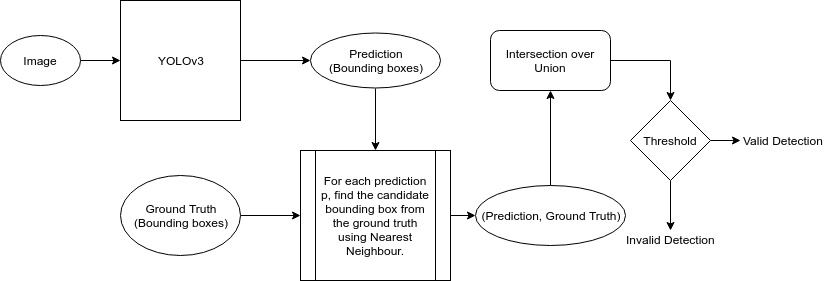

The diagram above was exported from draw.io. Its source (the exported page's mxGraphModel, read from the mxfile embedded in the PNG):
<mxGraphModel dx="773" dy="496" grid="1" gridSize="10" guides="1" tooltips="1" connect="1" arrows="1" fold="1" page="1" pageScale="1" pageWidth="850" pageHeight="1100" math="0" shadow="0">
  <root>
    <mxCell id="0" />
    <mxCell id="1" parent="0" />
    <mxCell id="K4s8gDm_mSbKyTIjs-55-6" style="edgeStyle=orthogonalEdgeStyle;rounded=0;orthogonalLoop=1;jettySize=auto;html=1;exitX=1;exitY=0.5;exitDx=0;exitDy=0;entryX=0;entryY=0.5;entryDx=0;entryDy=0;" edge="1" parent="1" source="K4s8gDm_mSbKyTIjs-55-1" target="K4s8gDm_mSbKyTIjs-55-4">
      <mxGeometry relative="1" as="geometry" />
    </mxCell>
    <mxCell id="K4s8gDm_mSbKyTIjs-55-1" value="YOLOv3&lt;br&gt;" style="whiteSpace=wrap;html=1;aspect=fixed;" vertex="1" parent="1">
      <mxGeometry x="130" y="10" width="120" height="120" as="geometry" />
    </mxCell>
    <mxCell id="K4s8gDm_mSbKyTIjs-55-3" style="edgeStyle=orthogonalEdgeStyle;rounded=0;orthogonalLoop=1;jettySize=auto;html=1;exitX=1;exitY=0.5;exitDx=0;exitDy=0;entryX=0;entryY=0.5;entryDx=0;entryDy=0;" edge="1" parent="1" source="K4s8gDm_mSbKyTIjs-55-2" target="K4s8gDm_mSbKyTIjs-55-1">
      <mxGeometry relative="1" as="geometry" />
    </mxCell>
    <mxCell id="K4s8gDm_mSbKyTIjs-55-2" value="Image" style="ellipse;whiteSpace=wrap;html=1;" vertex="1" parent="1">
      <mxGeometry x="10" y="45" width="80" height="50" as="geometry" />
    </mxCell>
    <mxCell id="K4s8gDm_mSbKyTIjs-55-12" style="edgeStyle=orthogonalEdgeStyle;rounded=0;orthogonalLoop=1;jettySize=auto;html=1;exitX=0.5;exitY=1;exitDx=0;exitDy=0;" edge="1" parent="1" source="K4s8gDm_mSbKyTIjs-55-4" target="K4s8gDm_mSbKyTIjs-55-8">
      <mxGeometry relative="1" as="geometry" />
    </mxCell>
    <mxCell id="K4s8gDm_mSbKyTIjs-55-4" value="Prediction&lt;br&gt;(Bounding boxes)&lt;br&gt;" style="ellipse;whiteSpace=wrap;html=1;" vertex="1" parent="1">
      <mxGeometry x="320" y="42.5" width="130" height="55" as="geometry" />
    </mxCell>
    <mxCell id="K4s8gDm_mSbKyTIjs-55-11" style="edgeStyle=orthogonalEdgeStyle;rounded=0;orthogonalLoop=1;jettySize=auto;html=1;exitX=1;exitY=0.5;exitDx=0;exitDy=0;entryX=0;entryY=0.5;entryDx=0;entryDy=0;" edge="1" parent="1" source="K4s8gDm_mSbKyTIjs-55-7" target="K4s8gDm_mSbKyTIjs-55-8">
      <mxGeometry relative="1" as="geometry" />
    </mxCell>
    <mxCell id="K4s8gDm_mSbKyTIjs-55-7" value="Ground Truth&lt;br&gt;(Bounding boxes)&lt;br&gt;" style="ellipse;whiteSpace=wrap;html=1;" vertex="1" parent="1">
      <mxGeometry x="130" y="185" width="120" height="80" as="geometry" />
    </mxCell>
    <mxCell id="K4s8gDm_mSbKyTIjs-55-14" style="edgeStyle=orthogonalEdgeStyle;rounded=0;orthogonalLoop=1;jettySize=auto;html=1;exitX=1;exitY=0.5;exitDx=0;exitDy=0;entryX=0;entryY=0.5;entryDx=0;entryDy=0;" edge="1" parent="1" source="K4s8gDm_mSbKyTIjs-55-8" target="K4s8gDm_mSbKyTIjs-55-13">
      <mxGeometry relative="1" as="geometry" />
    </mxCell>
    <mxCell id="K4s8gDm_mSbKyTIjs-55-8" value="For each prediction p, find the candidate bounding box from the ground truth using Nearest Neighbour.&lt;br&gt;" style="shape=process;whiteSpace=wrap;html=1;backgroundOutline=1;" vertex="1" parent="1">
      <mxGeometry x="310" y="160" width="150" height="130" as="geometry" />
    </mxCell>
    <mxCell id="K4s8gDm_mSbKyTIjs-55-16" style="edgeStyle=orthogonalEdgeStyle;rounded=0;orthogonalLoop=1;jettySize=auto;html=1;exitX=0.5;exitY=0;exitDx=0;exitDy=0;entryX=0.5;entryY=1;entryDx=0;entryDy=0;" edge="1" parent="1" source="K4s8gDm_mSbKyTIjs-55-13" target="K4s8gDm_mSbKyTIjs-55-15">
      <mxGeometry relative="1" as="geometry" />
    </mxCell>
    <mxCell id="K4s8gDm_mSbKyTIjs-55-13" value="(Prediction, Ground Truth)&lt;br&gt;" style="ellipse;whiteSpace=wrap;html=1;" vertex="1" parent="1">
      <mxGeometry x="485" y="195" width="150" height="60" as="geometry" />
    </mxCell>
    <mxCell id="K4s8gDm_mSbKyTIjs-55-19" style="edgeStyle=orthogonalEdgeStyle;rounded=0;orthogonalLoop=1;jettySize=auto;html=1;exitX=1;exitY=0.5;exitDx=0;exitDy=0;entryX=0.5;entryY=0;entryDx=0;entryDy=0;" edge="1" parent="1" source="K4s8gDm_mSbKyTIjs-55-15" target="K4s8gDm_mSbKyTIjs-55-17">
      <mxGeometry relative="1" as="geometry" />
    </mxCell>
    <mxCell id="K4s8gDm_mSbKyTIjs-55-15" value="Intersection over Union" style="rounded=1;whiteSpace=wrap;html=1;" vertex="1" parent="1">
      <mxGeometry x="500" y="40" width="120" height="60" as="geometry" />
    </mxCell>
    <mxCell id="K4s8gDm_mSbKyTIjs-55-20" style="edgeStyle=orthogonalEdgeStyle;rounded=0;orthogonalLoop=1;jettySize=auto;html=1;exitX=0.5;exitY=1;exitDx=0;exitDy=0;" edge="1" parent="1" source="K4s8gDm_mSbKyTIjs-55-17">
      <mxGeometry relative="1" as="geometry">
        <mxPoint x="680" y="240" as="targetPoint" />
      </mxGeometry>
    </mxCell>
    <mxCell id="K4s8gDm_mSbKyTIjs-55-21" style="edgeStyle=orthogonalEdgeStyle;rounded=0;orthogonalLoop=1;jettySize=auto;html=1;exitX=1;exitY=0.5;exitDx=0;exitDy=0;" edge="1" parent="1" source="K4s8gDm_mSbKyTIjs-55-17">
      <mxGeometry relative="1" as="geometry">
        <mxPoint x="750" y="150" as="targetPoint" />
      </mxGeometry>
    </mxCell>
    <mxCell id="K4s8gDm_mSbKyTIjs-55-17" value="Threshold" style="rhombus;whiteSpace=wrap;html=1;" vertex="1" parent="1">
      <mxGeometry x="640" y="110" width="80" height="80" as="geometry" />
    </mxCell>
    <mxCell id="K4s8gDm_mSbKyTIjs-55-22" value="Invalid Detection&lt;br&gt;&lt;br&gt;" style="text;html=1;resizable=0;points=[];autosize=1;align=center;verticalAlign=top;spacingTop=-4;" vertex="1" parent="1">
      <mxGeometry x="630" y="240" width="100" height="30" as="geometry" />
    </mxCell>
    <mxCell id="K4s8gDm_mSbKyTIjs-55-23" value="Valid Detection&lt;br&gt;&lt;br&gt;" style="text;html=1;resizable=0;points=[];autosize=1;align=center;verticalAlign=top;spacingTop=-4;" vertex="1" parent="1">
      <mxGeometry x="743" y="141" width="100" height="30" as="geometry" />
    </mxCell>
  </root>
</mxGraphModel>